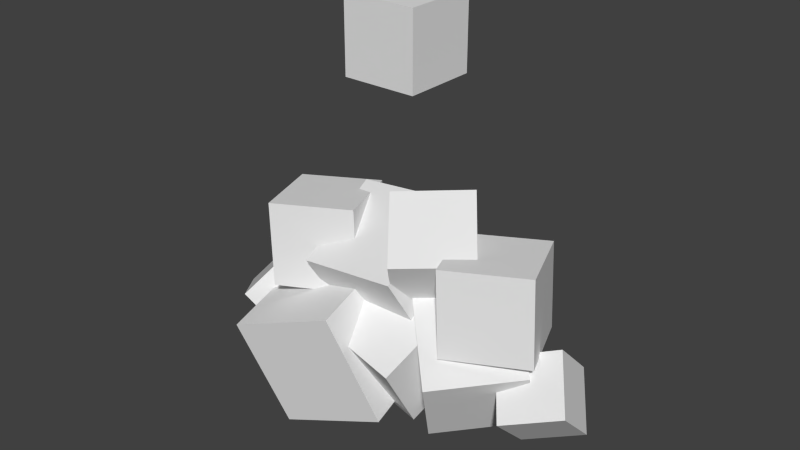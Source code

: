 # Source: rubble.blend  (saved by Blender 2.68.0; exported with 4.5.12 LTS)
import bpy
from mathutils import Matrix  # noqa: F401  (used for matrix-valued properties, if any)

bpy.ops.wm.read_factory_settings(use_empty=True)
scene = bpy.context.scene
scene.name = 'Scene'

# ---- collections
col_collection_1 = bpy.data.collections.new('Collection 1'); scene.collection.children.link(col_collection_1)

# ---- world
world_world = bpy.data.worlds.new('World'); scene.world = world_world
world_world.color = (0.05088, 0.05088, 0.05088)
world_world.use_sun_shadow = False
world_world.sun_shadow_jitter_overblur = 0.0
world_world.cycles.sampling_method = 'MANUAL'
world_world.cycles.sample_map_resolution = 256

# ---- meshes
me_cube_010 = bpy.data.meshes.new('Cube.010')
me_cube_010.from_pydata([(-0.28, -0.28, -0.28), (-0.28, 0.28, -0.28), (0.28, 0.28, -0.28), (0.28, -0.28, -0.28), (-0.28, -0.28, 0.28), (-0.28, 0.28, 0.28), (0.28, 0.28, 0.28), (0.28, -0.28, 0.28)], [], [(4, 5, 1, 0), (5, 6, 2, 1), (6, 7, 3, 2), (7, 4, 0, 3), (0, 1, 2, 3), (7, 6, 5, 4)])
_uv = me_cube_010.uv_layers.new(name='UV coord')
_uv.uv.foreach_set('vector', [0.0, 0.5, 1.0, 0.5, 1.0, -0.5, 0.0, -0.5, 0.0, 0.5, 1.0, 0.5, 1.0, -0.5, 0.0, -0.5, 0.0, 0.5, -1.0, 0.5, -1.0, -0.5, 0.0, -0.5, 0.0, 0.5, -1.0, 0.5, -1.0, -0.5, 0.0, -0.5, 0.0, 0.0, 0.0, 1.0, 1.0, 1.0, 1.0, 0.0, 0.0, 0.0, 0.0, 1.0, -1.0, 1.0, -1.0, 0.0])
me_cube_010.use_remesh_preserve_volume = False
me_cube_010.use_remesh_preserve_attributes = False
me_cube_010.use_mirror_vertex_groups = False
me_cube_010.update()
me_cube_009 = bpy.data.meshes.new('Cube.009')
me_cube_009.from_pydata([(-0.2476, 1.108, -0.1868), (-0.06704, 1.596, 0.09496), (0.4081, 1.624, -0.2566), (0.2275, 1.136, -0.5384), (0.05526, 0.7748, 0.1967), (0.2358, 1.263, 0.4785), (0.711, 1.29, 0.1269), (0.5304, 0.802, -0.1549), (-1.223, 1.278, -0.222), (-0.976, 1.33, 0.3776), (-0.3765, 1.365, 0.1279), (-0.6231, 1.314, -0.4717), (-1.17, 0.6309, -0.1878), (-0.9235, 0.6826, 0.4118), (-0.3239, 0.7181, 0.1621), (-0.5706, 0.6663, -0.4375), (0.3122, 1.278, -0.222), (0.5589, 1.33, 0.3776), (1.158, 1.365, 0.1279), (0.9117, 1.314, -0.4717), (0.3647, 0.6309, -0.1878), (0.6114, 0.6826, 0.4118), (1.211, 0.7181, 0.1621), (0.9643, 0.6663, -0.4375), (0.8367, 0.3116, -0.2577), (0.8549, 0.6358, 0.082), (1.269, 0.7847, -0.08232), (1.251, 0.4605, -0.4221), (1.058, 0.005661, 0.02241), (1.076, 0.3299, 0.3621), (1.49, 0.4788, 0.1978), (1.472, 0.1546, -0.1419), (-0.9692, 0.2928, -0.4995), (-1.355, 0.69, -0.3425), (-0.9992, 0.8724, 0.0716), (-0.6131, 0.4752, -0.08537), (-1.205, -0.08201, -0.1315), (-1.591, 0.3152, 0.02546), (-1.235, 0.4977, 0.4396), (-0.8491, 0.1004, 0.2826), (0.02104, 0.2789, -0.1269), (0.2062, 0.8927, 0.1801), (0.7311, 0.9709, -0.2928), (0.5459, 0.3571, -0.5998), (0.4632, -0.07091, 0.306), (0.6483, 0.5429, 0.613), (1.173, 0.6211, 0.14), (0.9881, 0.00729, -0.1669), (-0.5567, 0.6883, -0.705), (-0.6428, 1.373, -0.3146), (0.1448, 1.46, -0.2937), (0.231, 0.7755, -0.6841), (-0.5318, 0.2982, -0.01539), (-0.618, 0.9827, 0.375), (0.1697, 1.07, 0.396), (0.2558, 0.3854, 0.005565), (-0.2821, 0.3614, -0.452), (-0.2339, 0.9407, -0.08692), (0.4371, 0.8278, 0.003693), (0.3889, 0.2485, -0.3614), (-0.4186, 0.01087, 0.1222), (-0.3704, 0.5902, 0.4873), (0.3006, 0.4773, 0.5779), (0.2524, -0.102, 0.2128), (-0.849, -0.2156, -0.3232), (-1.152, 0.6085, -0.132), (-0.3193, 0.9347, -0.2181), (-0.01621, 0.1107, -0.4093), (-0.7007, -0.3638, 0.5506), (-1.004, 0.4603, 0.7418), (-0.171, 0.7866, 0.6557), (0.1321, -0.03748, 0.4645), (-0.4751, -0.1116, -0.42), (-0.5419, 0.439, -0.685), (0.06883, 0.4908, -0.7315), (0.1357, -0.0598, -0.4664), (-0.4558, 0.1568, 0.1327), (-0.5227, 0.7074, -0.1324), (0.0881, 0.7592, -0.1788), (0.1549, 0.2086, 0.08626)], [], [(4, 5, 1, 0), (5, 6, 2, 1), (6, 7, 3, 2), (7, 4, 0, 3), (0, 1, 2, 3), (7, 6, 5, 4), (12, 13, 9, 8), (13, 14, 10, 9), (14, 15, 11, 10), (15, 12, 8, 11), (8, 9, 10, 11), (15, 14, 13, 12), (20, 21, 17, 16), (21, 22, 18, 17), (22, 23, 19, 18), (23, 20, 16, 19), (16, 17, 18, 19), (23, 22, 21, 20), (28, 29, 25, 24), (29, 30, 26, 25), (30, 31, 27, 26), (31, 28, 24, 27), (24, 25, 26, 27), (31, 30, 29, 28), (36, 37, 33, 32), (37, 38, 34, 33), (38, 39, 35, 34), (39, 36, 32, 35), (32, 33, 34, 35), (39, 38, 37, 36), (44, 45, 41, 40), (45, 46, 42, 41), (46, 47, 43, 42), (47, 44, 40, 43), (40, 41, 42, 43), (47, 46, 45, 44), (52, 53, 49, 48), (53, 54, 50, 49), (54, 55, 51, 50), (55, 52, 48, 51), (48, 49, 50, 51), (55, 54, 53, 52), (60, 61, 57, 56), (61, 62, 58, 57), (62, 63, 59, 58), (63, 60, 56, 59), (56, 57, 58, 59), (63, 62, 61, 60), (68, 69, 65, 64), (69, 70, 66, 65), (70, 71, 67, 66), (71, 68, 64, 67), (64, 65, 66, 67), (71, 70, 69, 68), (76, 77, 73, 72), (77, 78, 74, 73), (78, 79, 75, 74), (79, 76, 72, 75), (72, 73, 74, 75), (79, 78, 77, 76)])
_uv = me_cube_009.uv_layers.new(name='UVMap')
_uv.uv.foreach_set('vector', [0.7667, 0.02501, 1.767, 0.02501, 1.767, -0.975, 0.7667, -0.975, 0.4377, 0.02501, 1.438, 0.02501, 1.438, -0.975, 0.4377, -0.975, 0.7667, 0.02501, -0.2333, 0.02501, -0.2333, -0.975, 0.7667, -0.975, 0.4377, 0.02501, -0.5623, 0.02501, -0.5623, -0.975, 0.4377, -0.975, 0.4377, 0.7667, 0.4377, 1.767, 1.438, 1.767, 1.438, 0.7667, 0.4377, 0.7667, 0.4377, 1.767, -0.5623, 1.767, -0.5623, 0.7667, 0.6246, 0.6808, 1.307, 1.502, 2.154, 0.802, 1.472, -0.01899, 0.8862, 0.3066, 1.953, 0.4642, 1.967, 1.312, 0.8996, 1.154, 0.4642, 0.7132, -0.2177, -0.1078, 0.6299, -0.8076, 1.312, 0.01336, 0.2167, 0.7823, -0.8505, 0.6246, -0.8371, 1.472, 0.2301, 1.63, 0.1629, 0.981, -0.1004, 1.802, 0.9668, 2.013, 1.23, 1.192, 0.2167, 0.8922, -0.04661, 1.713, -1.114, 1.502, -0.8505, 0.6808, 0.4163, 0.008676, 1.098, 0.8297, 1.946, 0.1298, 1.264, -0.6911, 0.9693, 0.09822, 2.036, 0.2559, 2.05, 1.104, 0.9827, 0.9459, 0.2559, 0.04103, -0.4261, -0.78, 0.4216, -1.48, 1.104, -0.6588, 0.2998, 0.5739, -0.7674, 0.4163, -0.754, 1.264, 0.3132, 1.422, 0.246, 0.3089, -0.01734, 1.13, 1.05, 1.341, 1.313, 0.5202, 0.2998, 0.22, 0.03648, 1.041, -1.031, 0.8297, -0.7674, 0.008676, 0.07149, 0.4342, 0.8063, 0.5132, 0.8932, -0.2764, 0.1584, -0.3553, 0.6222, 0.5132, 1.361, 0.5498, 1.366, -0.2398, 0.6274, -0.2764, 0.09529, 0.5498, -0.6395, 0.4709, -0.5526, -0.3187, 0.1822, -0.2398, 0.6525, 0.4709, -0.08649, 0.4342, -0.08134, -0.3553, 0.6577, -0.3187, 0.9187, 0.1584, 0.6274, 0.8932, 1.366, 1.182, 1.658, 0.4474, 0.6525, 0.3605, 0.3613, 1.095, -0.3778, 0.8063, -0.08649, 0.07149, 0.9901, 0.3915, 0.3393, -0.1491, 1.058, -0.7052, 1.709, -0.1646, 0.1391, 0.8509, 0.9103, 1.439, 1.258, 0.8827, 0.487, 0.2948, 0.4208, 0.4388, 1.072, 0.9793, 1.791, 0.4233, 1.14, -0.1173, 0.4295, 0.9793, -0.3417, 0.3915, 0.006111, -0.1646, 0.7773, 0.4233, 0.006111, 0.8354, 0.487, 0.2948, 1.258, 0.8827, 0.7773, 1.423, 0.4295, 0.9793, 0.9103, 0.4388, 0.1391, -0.1491, -0.3417, 0.3915, 0.8864, 0.3035, 2.084, 0.2151, 1.996, -0.975, 0.7975, -0.8866, 0.8065, 0.2151, 2.0, 0.0766, 1.862, -1.113, 0.6683, -0.975, 0.08348, 0.0766, -1.115, 0.165, -1.203, -1.025, -0.005381, -1.113, 0.00918, 0.165, -1.184, 0.3035, -1.322, -0.8866, -0.129, -1.025, 0.6776, 0.7975, 0.6683, 1.996, 1.862, 1.995, 1.871, 0.7965, 0.00918, 0.8854, -0.0001154, 2.083, -1.193, 2.084, -1.184, 0.8864, 0.6289, 0.7389, 1.853, 0.4398, 1.829, -0.7089, 0.6048, -0.4098, 0.361, 0.4398, 1.416, 1.061, 2.105, -0.08765, 1.05, -0.7089, 0.3974, 0.06112, -0.8265, 0.3602, -0.8506, -0.7885, 0.3733, -1.088, 0.8716, 0.3602, -0.1832, -0.2611, 0.506, -1.41, 1.561, -0.7885, 0.506, 0.6048, 0.05016, 1.829, 1.105, 2.373, 1.561, 1.149, 0.8716, 0.1735, 0.4158, 1.397, -0.639, 0.8528, -0.1832, -0.3711, 0.3976, 0.2614, 1.524, 0.151, 1.62, -0.6939, 0.4944, -0.5835, 0.5538, 0.151, 1.365, 0.9383, 2.154, 0.0934, 1.343, -0.6939, 0.7855, 0.9383, -0.3406, 1.049, -0.2439, 0.2038, 0.8822, 0.0934, 0.621, 0.04875, -0.19, -0.7386, 0.5992, -1.583, 1.41, -0.7962, 0.5992, 0.4944, 0.3429, 1.62, 1.154, 1.882, 1.41, 0.7561, 0.621, 0.6594, 0.3647, 1.785, -0.4462, 1.524, -0.19, 0.3976, 0.07478, 0.8435, 1.221, 0.005606, 0.6475, -1.221, -0.4986, -0.3832, 0.4286, 0.005606, 1.671, 0.3209, 2.358, -0.9058, 1.116, -1.221, 0.03589, 0.3209, -1.11, 1.159, -1.684, -0.06785, -0.5375, -0.9058, 0.2099, 0.1589, -1.032, -0.1565, -0.3445, -1.383, 0.8976, -1.068, 0.6555, 0.5014, 0.1162, 1.648, 1.358, 2.463, 1.898, 1.316, 0.2099, 0.8898, -0.3294, 2.036, -1.571, 1.221, -1.032, 0.07478, 0.5903, 0.1016, 1.11, -0.7712, 0.2809, -1.138, -0.2386, -0.2648, 0.9785, 0.1099, 1.858, 0.4596, 2.366, -0.3693, 1.487, -0.7191, 0.4596, 0.6569, -0.0599, 1.53, -0.8888, 1.163, -0.3693, 0.2906, 0.6398, 0.9401, -0.2397, 0.5903, 0.2683, -0.2386, 1.148, 0.1112, 0.2683, 0.7352, 0.4865, -0.1376, 1.366, 0.2906, 1.148, 1.163, 0.6398, 0.5298, 0.8581, -0.3431, -0.02146, -0.7712, -0.2397, 0.1016])
me_cube_009.use_remesh_preserve_volume = False
me_cube_009.use_remesh_preserve_attributes = False
me_cube_009.use_mirror_vertex_groups = False
me_cube_009.update()

# ---- objects
ob_rubble_cubes_debris_0 = bpy.data.objects.new('rubble_cubes_debris_0', me_cube_010)
ob_rubble_cubes = bpy.data.objects.new('rubble_cubes', me_cube_009)

# ---- transforms, parenting, visibility, modifiers, constraints
ob_rubble_cubes_debris_0.location = (0.0, 0.0, 2.7)
ob_rubble_cubes_debris_0.rotation_euler = (1.571, 2.22e-16, 2.22e-16)
ob_rubble_cubes_debris_0.lineart.crease_threshold = 0.0
ob_rubble_cubes.location = (0.0, 0.0, 0.0)
ob_rubble_cubes.rotation_euler = (1.571, -0.0, 0.0)
ob_rubble_cubes.lineart.crease_threshold = 0.0

# ---- collection membership
col_collection_1.objects.link(ob_rubble_cubes_debris_0)
col_collection_1.objects.link(ob_rubble_cubes)

# ---- scene / render settings (as saved in the file)
scene.frame_start = 1; scene.frame_end = 250; scene.frame_set(1)
scene.render.engine = 'BLENDER_EEVEE_NEXT'
scene.render.image_settings.color_mode = 'RGB'
scene.render.image_settings.compression = 90
scene.render.resolution_percentage = 50
scene.render.dither_intensity = 0.0
scene.cycles.use_denoising = False
scene.cycles.samples = 10
scene.cycles.sampling_pattern = 'TABULATED_SOBOL'
scene.cycles.light_sampling_threshold = 0.0
scene.cycles.use_adaptive_sampling = False
scene.cycles.use_light_tree = False
scene.cycles.blur_glossy = 0.0
scene.cycles.volume_bounces = 1
scene.cycles.pixel_filter_type = 'GAUSSIAN'
scene.cycles.sample_clamp_indirect = 0.0
scene.view_settings.view_transform = 'Standard'
bpy.context.view_layer.update()

# ---- added for rendering (the .blend has no active camera and no usable light): camera, sun
cam_auto = bpy.data.cameras.new('AutoCamera')
cam_auto.lens = 50.0
cam_auto.sensor_width = 36.0
cam_auto.clip_end = 1000.0
ob_auto_camera = bpy.data.objects.new('AutoCamera', cam_auto)
scene.collection.objects.link(ob_auto_camera)
ob_auto_camera.location = (4.37203, -5.3121, 4.8461)
ob_auto_camera.rotation_euler = (1.09748, -7.21219e-08, 0.694738)
scene.camera = ob_auto_camera
light_auto_sun = bpy.data.lights.new('AutoSun', 'SUN')
light_auto_sun.energy = 3.0
light_auto_sun.angle = 0.0523599
ob_auto_sun = bpy.data.objects.new('AutoSun', light_auto_sun)
scene.collection.objects.link(ob_auto_sun)
ob_auto_sun.rotation_euler = (0.872665, 0.174533, 0.523599)
bpy.context.view_layer.update()
